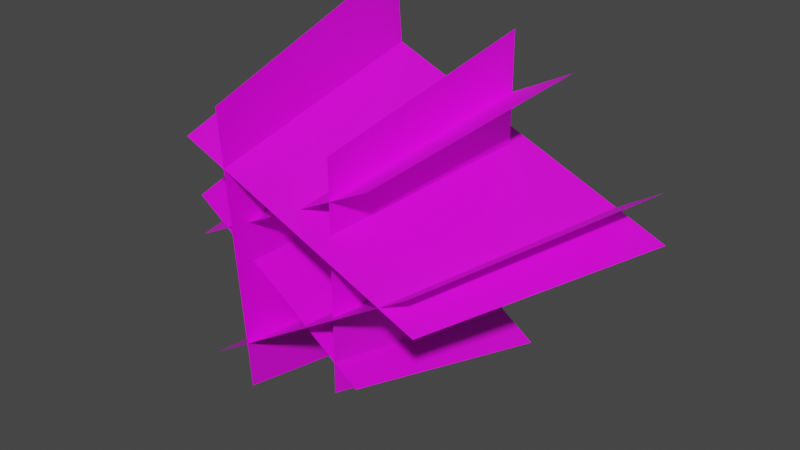 # Source: Flowers_05.blend  (saved by Blender 2.92.15; exported with 4.5.12 LTS)
import bpy
from mathutils import Matrix  # noqa: F401  (used for matrix-valued properties, if any)

bpy.ops.wm.read_factory_settings(use_empty=True)
scene = bpy.context.scene
scene.name = 'Scene'

# ---- images (referenced by path relative to the original .blend; pixels are not part of the script)
import os
ASSET_DIR = os.environ.get("B2B_ASSET_DIR", "")  # directory of the original .blend (textures are referenced by path, not embedded)
HERE = os.path.dirname(os.path.abspath(__file__))  # packed textures are extracted next to this script under _unpacked/

def load_image(name, relpath, width, height, colorspace="sRGB"):
    """Load a texture the original file referenced (path relative to the .blend, or extracted next to this script)."""
    p = next((c for c in (os.path.join(HERE, relpath), os.path.join(ASSET_DIR, relpath)) if relpath and os.path.exists(c)), "")
    if p:
        img = bpy.data.images.load(p, check_existing=True)
        img.name = name
    else:  # same state as the original file: an image datablock whose file is absent (Cycles renders it pink)
        img = bpy.data.images.new(name, width, height)
        img.source = "FILE"
        img.filepath = "//" + (relpath or name)
    img.colorspace_settings.name = colorspace
    return img
img_grassflower05_tga = load_image('grassFlower05.tga', 'grassFlower05.tga', 1024, 1024, 'sRGB')

# ---- materials (node trees are filled in below, after node groups)
mat_flower = bpy.data.materials.new('Flower')
mat_flower.use_transparent_shadow = False

# ---- material node trees
mat_flower.use_nodes = True; mat_flower.node_tree.nodes.clear()
_N = mat_flower.node_tree.nodes; _L = mat_flower.node_tree.links
n0 = _N.new('ShaderNodeBsdfPrincipled'); n0.name = 'Principled BSDF'; n0.location = (10, 300)
n0.distribution = 'GGX'
n0.subsurface_method = 'BURLEY'
n0.inputs[3].default_value = 1.45
n0.inputs[27].default_value = (0.0, 0.0, 0.0, 1.0)
n0.inputs[28].default_value = 1.0
n1 = _N.new('ShaderNodeOutputMaterial'); n1.name = 'Material Output'; n1.location = (743, 296)
n2 = _N.new('ShaderNodeMixShader'); n2.name = 'Mix Shader'; n2.location = (483, 263)
n3 = _N.new('ShaderNodeBsdfTransparent'); n3.name = 'Transparent BSDF'; n3.location = (269, 425)
n4 = _N.new('ShaderNodeTexImage'); n4.name = 'Image Texture'; n4.location = (-337, 252)
n4.image = img_grassflower05_tga
_L.new(n4.outputs[0], n0.inputs[0])
_L.new(n2.outputs[0], n1.inputs[0])
_L.new(n3.outputs[0], n2.inputs[1])
_L.new(n4.outputs[1], n2.inputs[0])
_L.new(n0.outputs[0], n2.inputs[2])
n1.is_active_output = True

# ---- world
world_world = bpy.data.worlds.new('World'); scene.world = world_world
world_world.use_nodes = True; world_world.node_tree.nodes.clear()
_N = world_world.node_tree.nodes; _L = world_world.node_tree.links
n0 = _N.new('ShaderNodeOutputWorld'); n0.name = 'World Output'; n0.location = (300, 300)
n1 = _N.new('ShaderNodeBackground'); n1.name = 'Background'; n1.location = (10, 300)
n1.inputs[0].default_value = (0.05088, 0.05088, 0.05088, 1.0)
_L.new(n1.outputs[0], n0.inputs[0])
n0.is_active_output = True
world_world.color = (0.05088, 0.05088, 0.05088)
world_world.use_sun_shadow = False
world_world.sun_shadow_jitter_overblur = 0.0

# ---- meshes
me_plane = bpy.data.meshes.new('Plane')
me_plane.from_pydata([(0.4497, 2.135, 0.4589), (0.4556, 2.135, -2.521), (0.2661, 0.1574, -0.02405), (0.27, 0.1574, -2.01), (-1.13, 0.1574, -1.09), (0.6273, 0.1574, -0.1904), (-1.644, 2.135, -1.14), (0.9915, 2.135, 0.2094), (0.7784, 2.135, -2.33), (-1.638, 2.135, -0.6171), (0.4852, 0.1574, -1.883), (-1.125, 0.1574, -0.7414), (-1.446, 2.325, 0.2785), (1.839, 2.325, -1.075), (-0.9976, -0.03309, -0.1443), (1.193, -0.03309, -1.047), (-0.4604, -0.03309, -2.169), (-0.6495, -0.03309, 0.1777), (-0.6401, 2.325, -2.759), (-0.9236, 2.325, 0.7616), (1.777, 2.325, -0.6326), (-1.213, 2.325, -2.512), (1.151, -0.03309, -0.7517), (-0.8427, -0.03309, -2.005)], [], [(3, 2, 0, 1), (4, 5, 7, 6), (11, 10, 8, 9), (15, 14, 12, 13), (16, 17, 19, 18), (23, 22, 20, 21)])
_uv = me_plane.uv_layers.new(name='UVMap')
_uv.uv.foreach_set('vector', [0.0, 0.0, 1.0, 0.0, 1.0, 1.0, 0.0, 1.0, 0.0, 0.0, 1.0, 0.0, 1.0, 1.0, 0.0, 1.0, 0.0, 0.0, 1.0, 0.0, 1.0, 1.0, 0.0, 1.0, 0.0, 0.0, 1.0, 0.0, 1.0, 1.0, 0.0, 1.0, 0.0, 0.0, 1.0, 0.0, 1.0, 1.0, 0.0, 1.0, 0.0, 0.0, 1.0, 0.0, 1.0, 1.0, 0.0, 1.0])
me_plane.materials.append(mat_flower)
me_plane.use_remesh_fix_poles = True
me_plane.use_remesh_preserve_attributes = False
me_plane.use_mirror_vertex_groups = False
me_plane.update()

# ---- objects
ob_flowers_05 = bpy.data.objects.new('Flowers 05', me_plane)

# ---- transforms, parenting, visibility, modifiers, constraints
ob_flowers_05.location = (0.0, 0.0, 1.0)
ob_flowers_05.lineart.crease_threshold = 0.0

# ---- collection membership
scene.collection.objects.link(ob_flowers_05)

# ---- scene / render settings (as saved in the file)
scene.frame_start = 1; scene.frame_end = 250; scene.frame_set(1)
scene.render.engine = 'BLENDER_EEVEE_NEXT'
scene.cycles.use_denoising = False
scene.cycles.samples = 128
scene.cycles.sampling_pattern = 'TABULATED_SOBOL'
scene.cycles.use_adaptive_sampling = False
scene.cycles.use_light_tree = False
scene.view_settings.view_transform = 'Filmic'
bpy.context.view_layer.update()

# ---- added for rendering (the .blend has no active camera and no usable light): camera, sun
cam_auto = bpy.data.cameras.new('AutoCamera')
cam_auto.lens = 50.0
cam_auto.sensor_width = 36.0
cam_auto.clip_end = 1000.0
ob_auto_camera = bpy.data.objects.new('AutoCamera', cam_auto)
scene.collection.objects.link(ob_auto_camera)
ob_auto_camera.location = (5.17302, -4.94466, 4.0617)
ob_auto_camera.rotation_euler = (1.09748, -7.21219e-08, 0.694738)
scene.camera = ob_auto_camera
light_auto_sun = bpy.data.lights.new('AutoSun', 'SUN')
light_auto_sun.energy = 3.0
light_auto_sun.angle = 0.0523599
ob_auto_sun = bpy.data.objects.new('AutoSun', light_auto_sun)
scene.collection.objects.link(ob_auto_sun)
ob_auto_sun.rotation_euler = (0.872665, 0.174533, 0.523599)
bpy.context.view_layer.update()

